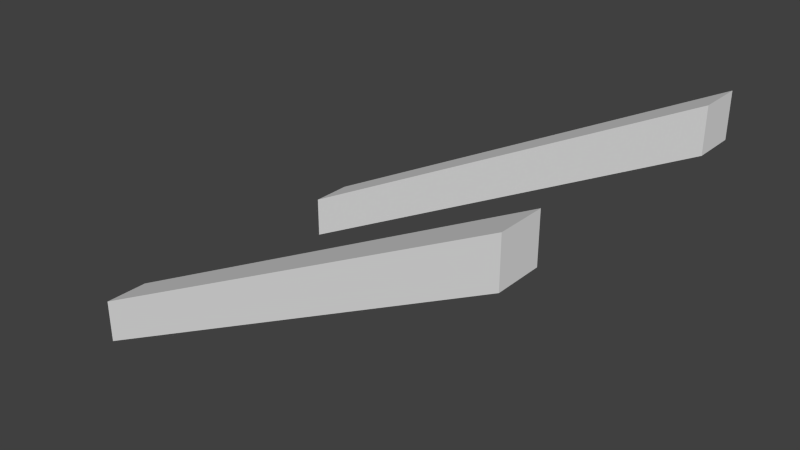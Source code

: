 # Source: trailUp.blend  (saved by Blender 2.75.0; exported with 4.5.12 LTS)
import bpy
from mathutils import Matrix  # noqa: F401  (used for matrix-valued properties, if any)

bpy.ops.wm.read_factory_settings(use_empty=True)
scene = bpy.context.scene
scene.name = 'Scene'

# ---- collections
col_collection_1 = bpy.data.collections.new('Collection 1'); scene.collection.children.link(col_collection_1)

# ---- world
world_world = bpy.data.worlds.new('World'); scene.world = world_world
world_world.color = (0.05088, 0.05088, 0.05088)
world_world.use_sun_shadow = False
world_world.sun_shadow_jitter_overblur = 0.0
world_world.cycles.sampling_method = 'MANUAL'
world_world.cycles.sample_map_resolution = 256

# ---- meshes
me_cube_002 = bpy.data.meshes.new('Cube.002')
me_cube_002.from_pydata([(-1.0, -7.5, 0.5), (-1.0, -7.5, 2.5), (-1.0, -5.5, 0.5), (-1.0, -5.5, 2.5), (1.0, -7.5, 10.5), (1.0, -7.5, 12.5), (1.0, -5.5, 10.5), (1.0, -5.5, 12.5), (-1.0, 5.5, 0.5), (-1.0, 5.5, 2.5), (-1.0, 7.5, 0.5), (-1.0, 7.5, 2.5), (1.0, 5.5, 10.5), (1.0, 5.5, 12.5), (1.0, 7.5, 10.5), (1.0, 7.5, 12.5)], [], [(1, 3, 2, 0), (3, 7, 6, 2), (7, 5, 4, 6), (5, 1, 0, 4), (0, 2, 6, 4), (5, 7, 3, 1), (9, 11, 10, 8), (11, 15, 14, 10), (15, 13, 12, 14), (13, 9, 8, 12), (8, 10, 14, 12), (13, 15, 11, 9)])
me_cube_002.use_remesh_preserve_volume = False
me_cube_002.use_remesh_preserve_attributes = False
me_cube_002.use_mirror_vertex_groups = False
me_cube_002.update()

# ---- objects
ob_cube_001 = bpy.data.objects.new('Cube.001', me_cube_002)

# ---- transforms, parenting, visibility, modifiers, constraints
ob_cube_001.location = (0.0, 0.0, 3.725e-09)
ob_cube_001.scale = (1.0, 0.1, 0.1)
ob_cube_001.lineart.crease_threshold = 0.0

# ---- collection membership
col_collection_1.objects.link(ob_cube_001)

# ---- scene / render settings (as saved in the file)
scene.frame_start = 1; scene.frame_end = 250; scene.frame_set(1)
scene.render.engine = 'BLENDER_EEVEE_NEXT'
scene.render.resolution_percentage = 50
scene.render.dither_intensity = 0.0
scene.cycles.use_denoising = False
scene.cycles.samples = 10
scene.cycles.sampling_pattern = 'TABULATED_SOBOL'
scene.cycles.light_sampling_threshold = 0.0
scene.cycles.use_adaptive_sampling = False
scene.cycles.use_light_tree = False
scene.cycles.blur_glossy = 0.0
scene.cycles.pixel_filter_type = 'GAUSSIAN'
scene.cycles.sample_clamp_indirect = 0.0
scene.view_settings.view_transform = 'Standard'
bpy.context.view_layer.update()

# ---- added for rendering (the .blend has no active camera and no usable light): camera, sun
cam_auto = bpy.data.cameras.new('AutoCamera')
cam_auto.lens = 50.0
cam_auto.sensor_width = 36.0
cam_auto.clip_end = 1000.0
ob_auto_camera = bpy.data.objects.new('AutoCamera', cam_auto)
scene.collection.objects.link(ob_auto_camera)
ob_auto_camera.location = (2.56573, -3.07887, 2.70258)
ob_auto_camera.rotation_euler = (1.09748, -7.21219e-08, 0.694738)
scene.camera = ob_auto_camera
light_auto_sun = bpy.data.lights.new('AutoSun', 'SUN')
light_auto_sun.energy = 3.0
light_auto_sun.angle = 0.0523599
ob_auto_sun = bpy.data.objects.new('AutoSun', light_auto_sun)
scene.collection.objects.link(ob_auto_sun)
ob_auto_sun.rotation_euler = (0.872665, 0.174533, 0.523599)
bpy.context.view_layer.update()
